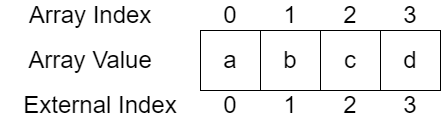

The diagram above was exported from draw.io. Its source (the exported page's mxGraphModel, read from the mxfile embedded in the PNG):
<mxGraphModel dx="1101" dy="732" grid="1" gridSize="10" guides="1" tooltips="1" connect="1" arrows="1" fold="1" page="1" pageScale="1" pageWidth="850" pageHeight="1100" math="0" shadow="0">
  <root>
    <mxCell id="0" />
    <mxCell id="1" parent="0" />
    <mxCell id="8a6ExuWJA7Mi2WjmINP_-1" value="a" style="rounded=0;whiteSpace=wrap;html=1;fontSize=24;" parent="1" vertex="1">
      <mxGeometry x="360" y="350" width="60" height="60" as="geometry" />
    </mxCell>
    <mxCell id="8a6ExuWJA7Mi2WjmINP_-2" value="b" style="rounded=0;whiteSpace=wrap;html=1;fontSize=24;" parent="1" vertex="1">
      <mxGeometry x="420" y="350" width="60" height="60" as="geometry" />
    </mxCell>
    <mxCell id="8a6ExuWJA7Mi2WjmINP_-3" value="c" style="rounded=0;whiteSpace=wrap;html=1;fontSize=24;" parent="1" vertex="1">
      <mxGeometry x="480" y="350" width="60" height="60" as="geometry" />
    </mxCell>
    <mxCell id="8a6ExuWJA7Mi2WjmINP_-4" value="d" style="rounded=0;whiteSpace=wrap;html=1;fontSize=24;" parent="1" vertex="1">
      <mxGeometry x="540" y="350" width="60" height="60" as="geometry" />
    </mxCell>
    <mxCell id="8a6ExuWJA7Mi2WjmINP_-6" value="0" style="text;html=1;strokeColor=none;fillColor=none;align=center;verticalAlign=middle;whiteSpace=wrap;rounded=0;fontSize=24;" parent="1" vertex="1">
      <mxGeometry x="360" y="320" width="60" height="30" as="geometry" />
    </mxCell>
    <mxCell id="8a6ExuWJA7Mi2WjmINP_-7" value="1" style="text;html=1;strokeColor=none;fillColor=none;align=center;verticalAlign=middle;whiteSpace=wrap;rounded=0;fontSize=24;" parent="1" vertex="1">
      <mxGeometry x="420" y="320" width="60" height="30" as="geometry" />
    </mxCell>
    <mxCell id="8a6ExuWJA7Mi2WjmINP_-8" value="2" style="text;html=1;strokeColor=none;fillColor=none;align=center;verticalAlign=middle;whiteSpace=wrap;rounded=0;fontSize=24;" parent="1" vertex="1">
      <mxGeometry x="480" y="320" width="60" height="30" as="geometry" />
    </mxCell>
    <mxCell id="8a6ExuWJA7Mi2WjmINP_-9" value="3" style="text;html=1;strokeColor=none;fillColor=none;align=center;verticalAlign=middle;whiteSpace=wrap;rounded=0;fontSize=24;" parent="1" vertex="1">
      <mxGeometry x="540" y="320" width="60" height="30" as="geometry" />
    </mxCell>
    <mxCell id="8a6ExuWJA7Mi2WjmINP_-10" value="Array Index" style="text;html=1;strokeColor=none;fillColor=none;align=center;verticalAlign=middle;whiteSpace=wrap;rounded=0;fontSize=24;" parent="1" vertex="1">
      <mxGeometry x="160" y="320" width="180" height="30" as="geometry" />
    </mxCell>
    <mxCell id="8a6ExuWJA7Mi2WjmINP_-11" value="Array Value" style="text;html=1;strokeColor=none;fillColor=none;align=center;verticalAlign=middle;whiteSpace=wrap;rounded=0;fontSize=24;" parent="1" vertex="1">
      <mxGeometry x="160" y="365" width="180" height="30" as="geometry" />
    </mxCell>
    <mxCell id="8a6ExuWJA7Mi2WjmINP_-12" value="External Index" style="text;html=1;strokeColor=none;fillColor=none;align=center;verticalAlign=middle;whiteSpace=wrap;rounded=0;fontSize=24;" parent="1" vertex="1">
      <mxGeometry x="170" y="410" width="180" height="30" as="geometry" />
    </mxCell>
    <mxCell id="8a6ExuWJA7Mi2WjmINP_-13" value="0" style="text;html=1;strokeColor=none;fillColor=none;align=center;verticalAlign=middle;whiteSpace=wrap;rounded=0;fontSize=24;" parent="1" vertex="1">
      <mxGeometry x="360" y="410" width="60" height="30" as="geometry" />
    </mxCell>
    <mxCell id="8a6ExuWJA7Mi2WjmINP_-14" value="1" style="text;html=1;strokeColor=none;fillColor=none;align=center;verticalAlign=middle;whiteSpace=wrap;rounded=0;fontSize=24;" parent="1" vertex="1">
      <mxGeometry x="420" y="410" width="60" height="30" as="geometry" />
    </mxCell>
    <mxCell id="8a6ExuWJA7Mi2WjmINP_-15" value="2" style="text;html=1;strokeColor=none;fillColor=none;align=center;verticalAlign=middle;whiteSpace=wrap;rounded=0;fontSize=24;" parent="1" vertex="1">
      <mxGeometry x="480" y="410" width="60" height="30" as="geometry" />
    </mxCell>
    <mxCell id="8a6ExuWJA7Mi2WjmINP_-16" value="3" style="text;html=1;strokeColor=none;fillColor=none;align=center;verticalAlign=middle;whiteSpace=wrap;rounded=0;fontSize=24;" parent="1" vertex="1">
      <mxGeometry x="540" y="410" width="60" height="30" as="geometry" />
    </mxCell>
  </root>
</mxGraphModel>